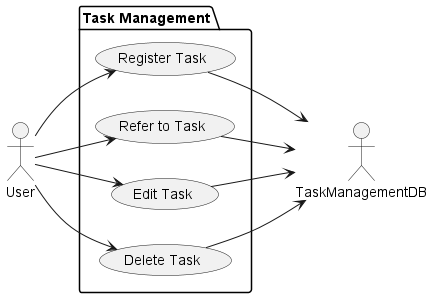

The diagram above was rendered by PlantUML. Its source (embedded in the PNG):
@startuml
left to right direction

:User:
:TaskManagementDB:

package "Task Management" {
    User --> (Register Task)
    (Register Task) --> TaskManagementDB

    User --> (Refer to Task)
    (Refer to Task) --> TaskManagementDB
    
    User --> (Edit Task)
    (Edit Task) --> TaskManagementDB
    
    User --> (Delete Task)
    (Delete Task) --> TaskManagementDB
}
@enduml